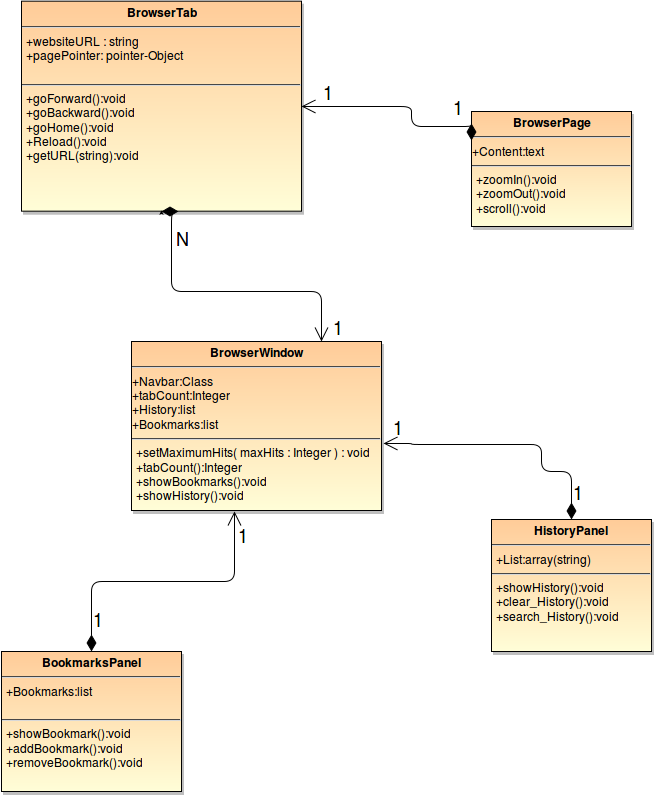

The diagram above was exported from draw.io. Its source (the exported page's mxGraphModel, read from the mxfile embedded in the PNG):
<mxGraphModel dx="967" dy="977" grid="1" gridSize="10" guides="1" tooltips="1" connect="1" arrows="1" fold="1" page="0" pageScale="1.5" pageWidth="826" pageHeight="1169" background="#ffffff" math="0" shadow="0">
  <root>
    <mxCell id="0" style=";html=1;" />
    <mxCell id="1" style=";html=1;" parent="0" />
    <mxCell id="45" value="&lt;p style=&quot;margin: 0px ; margin-top: 4px ; text-align: center&quot;&gt;&lt;strong&gt;BrowserTab&lt;/strong&gt;&lt;/p&gt;&lt;hr&gt;&lt;p style=&quot;margin: 0px ; margin-left: 4px&quot;&gt;+websiteURL : string&lt;br&gt;+pagePointer: pointer-Object&lt;br&gt;&lt;br&gt;&lt;/p&gt;&lt;hr&gt;&lt;p style=&quot;margin: 0px ; margin-left: 4px&quot;&gt;+goForward():void&lt;/p&gt;&lt;p style=&quot;margin: 0px ; margin-left: 4px&quot;&gt;+goBackward():void&lt;/p&gt;&lt;p style=&quot;margin: 0px ; margin-left: 4px&quot;&gt;+goHome():void&lt;/p&gt;&lt;p style=&quot;margin: 0px ; margin-left: 4px&quot;&gt;+Reload():void&lt;/p&gt;&lt;p style=&quot;margin: 0px ; margin-left: 4px&quot;&gt;+getURL(string):void&lt;br&gt;&lt;/p&gt;" style="shadow=1;fillColor=#FFCC99;gradientColor=#FFFED8;verticalAlign=top;align=left;overflow=fill;fontSize=12;fontFamily=Helvetica;html=1" parent="1" vertex="1">
      <mxGeometry x="20" y="-70.33333333333334" width="280" height="210" as="geometry" />
    </mxCell>
    <mxCell id="46" value="&lt;p style=&quot;margin: 0px ; margin-top: 4px ; text-align: center&quot;&gt;&lt;strong&gt;BrowserPage&lt;/strong&gt;&lt;/p&gt;&lt;hr&gt;+Content:text&lt;br&gt;&lt;hr&gt;&lt;p style=&quot;margin: 0px ; margin-left: 4px&quot;&gt;+zoomIn():void&lt;/p&gt;&lt;p style=&quot;margin: 0px ; margin-left: 4px&quot;&gt;+zoomOut():void&lt;/p&gt;&lt;p style=&quot;margin: 0px ; margin-left: 4px&quot;&gt;+scroll():void&lt;br&gt;&lt;/p&gt;" style="shadow=1;fillColor=#FFCC99;gradientColor=#FFFED8;verticalAlign=top;align=left;overflow=fill;fontSize=12;fontFamily=Helvetica;html=1" parent="1" vertex="1">
      <mxGeometry x="470" y="40" width="160" height="115" as="geometry" />
    </mxCell>
    <mxCell id="47" value="&lt;p style=&quot;margin: 0px ; margin-top: 4px ; text-align: center&quot;&gt;&lt;strong&gt;BrowserWindow&lt;br&gt;&lt;/strong&gt;&lt;/p&gt;&lt;hr&gt;+Navbar:Class&lt;br&gt;+tabCount:Integer&lt;br&gt;+History:list&lt;br&gt;+Bookmarks:list&lt;br&gt;&lt;hr&gt;&lt;p style=&quot;margin: 0px ; margin-left: 4px&quot;&gt;+setMaximumHits( maxHits : Integer ) : void&lt;br&gt;+tabCount():Integer&lt;/p&gt;&lt;p style=&quot;margin: 0px ; margin-left: 4px&quot;&gt;+showBookmarks():void&lt;/p&gt;&lt;p style=&quot;margin: 0px ; margin-left: 4px&quot;&gt;+showHistory():void&lt;br&gt;&lt;/p&gt;" style="shadow=1;fillColor=#FFCC99;gradientColor=#FFFED8;verticalAlign=top;align=left;overflow=fill;fontSize=12;fontFamily=Helvetica;html=1" parent="1" vertex="1">
      <mxGeometry x="130" y="270" width="250" height="169" as="geometry" />
    </mxCell>
    <mxCell id="61" value="&lt;p style=&quot;margin: 0px ; margin-top: 4px ; text-align: center&quot; align=&quot;left&quot;&gt;&lt;strong&gt;BookmarksPanel&lt;br&gt;&lt;/strong&gt;&lt;/p&gt;&lt;hr&gt;&lt;p style=&quot;margin: 0px ; margin-left: 4px&quot;&gt;+Bookmarks:list&lt;/p&gt;&lt;p style=&quot;margin: 0px ; margin-left: 4px&quot;&gt;&lt;br&gt;&lt;/p&gt;&lt;hr&gt;&lt;p style=&quot;margin: 0px ; margin-left: 4px&quot;&gt;+showBookmark():void&lt;/p&gt;&lt;p style=&quot;margin: 0px ; margin-left: 4px&quot;&gt;+addBookmark():void&lt;/p&gt;&lt;p style=&quot;margin: 0px ; margin-left: 4px&quot;&gt;+removeBookmark():void&lt;/p&gt;&lt;p style=&quot;margin: 0px ; margin-left: 4px&quot;&gt;&lt;br&gt;&lt;/p&gt;" style="shadow=1;fillColor=#FFCC99;gradientColor=#FFFED8;verticalAlign=top;align=left;overflow=fill;fontSize=12;fontFamily=Helvetica;html=1" parent="1" vertex="1">
      <mxGeometry y="580" width="180" height="140" as="geometry" />
    </mxCell>
    <mxCell id="65" value="&lt;p style=&quot;margin: 0px ; margin-top: 4px ; text-align: center&quot;&gt;&lt;strong&gt;HistoryPanel&lt;br&gt;&lt;/strong&gt;&lt;/p&gt;&lt;hr&gt;&lt;p style=&quot;margin: 0px ; margin-left: 4px&quot;&gt;+List:array(string)&lt;/p&gt;&lt;hr&gt;&lt;p style=&quot;margin: 0px ; margin-left: 4px&quot;&gt;+showHistory():void&lt;br&gt;+clear_History():void&lt;br&gt;+search_History():void&lt;br&gt;&lt;br&gt;&lt;/p&gt;" style="shadow=1;fillColor=#FFCC99;gradientColor=#FFFED8;verticalAlign=top;align=left;overflow=fill;fontSize=12;fontFamily=Helvetica;html=1" parent="1" vertex="1">
      <mxGeometry x="490" y="448" width="160" height="132" as="geometry" />
    </mxCell>
    <mxCell id="85" value="" style="endArrow=open;html=1;endSize=12;startArrow=diamondThin;startSize=14;startFill=1;edgeStyle=orthogonalEdgeStyle;align=left;verticalAlign=bottom;entryX=1;entryY=0.5;exitX=0;exitY=0.25;" edge="1" parent="1" source="46" target="45">
      <mxGeometry x="-1" y="3" relative="1" as="geometry">
        <mxPoint x="360" y="-30" as="sourcePoint" />
        <mxPoint x="520" y="-30" as="targetPoint" />
        <Array as="points">
          <mxPoint x="410" y="55" />
        </Array>
      </mxGeometry>
    </mxCell>
    <mxCell id="87" value="" style="endArrow=open;html=1;endSize=12;startArrow=diamondThin;startSize=14;startFill=1;edgeStyle=orthogonalEdgeStyle;align=left;verticalAlign=bottom;entryX=0.411;entryY=1.008;entryPerimeter=0;" edge="1" parent="1" source="61" target="47">
      <mxGeometry x="-1" y="3" relative="1" as="geometry">
        <mxPoint x="120" y="510" as="sourcePoint" />
        <mxPoint x="280" y="510" as="targetPoint" />
        <Array as="points" />
      </mxGeometry>
    </mxCell>
    <mxCell id="88" value="" style="endArrow=open;html=1;endSize=12;startArrow=diamondThin;startSize=14;startFill=1;edgeStyle=orthogonalEdgeStyle;align=left;verticalAlign=bottom;exitX=0.5;exitY=0;entryX=1.008;entryY=0.606;entryPerimeter=0;" edge="1" parent="1" source="65" target="47">
      <mxGeometry x="-1" y="3" relative="1" as="geometry">
        <mxPoint x="810" y="450" as="sourcePoint" />
        <mxPoint x="970" y="450" as="targetPoint" />
        <Array as="points">
          <mxPoint x="570" y="400" />
          <mxPoint x="540" y="400" />
          <mxPoint x="540" y="373" />
          <mxPoint x="410" y="373" />
        </Array>
      </mxGeometry>
    </mxCell>
    <mxCell id="90" value="" style="endArrow=open;html=1;endSize=12;startArrow=diamondThin;startSize=14;startFill=1;edgeStyle=orthogonalEdgeStyle;align=left;verticalAlign=bottom;exitX=0.5;exitY=1;" edge="1" parent="1" source="45" target="47">
      <mxGeometry x="-1" y="3" relative="1" as="geometry">
        <mxPoint x="40" y="220" as="sourcePoint" />
        <mxPoint x="200" y="220" as="targetPoint" />
        <Array as="points">
          <mxPoint x="170" y="220" />
          <mxPoint x="320" y="220" />
        </Array>
      </mxGeometry>
    </mxCell>
    <mxCell id="91" style="edgeStyle=orthogonalEdgeStyle;rounded=0;html=1;exitX=0.5;exitY=1;jettySize=auto;orthogonalLoop=1;" edge="1" parent="1" source="45" target="45">
      <mxGeometry relative="1" as="geometry" />
    </mxCell>
    <mxCell id="95" value="&lt;font style=&quot;font-size: 18px&quot;&gt;N&lt;/font&gt;" style="text;html=1;resizable=0;points=[];autosize=1;align=left;verticalAlign=top;spacingTop=-4;strokeWidth=2;" vertex="1" parent="1">
      <mxGeometry x="173" y="155" width="30" height="20" as="geometry" />
    </mxCell>
    <mxCell id="98" value="&lt;font style=&quot;font-size: 18px&quot;&gt;1&lt;/font&gt;" style="text;html=1;" vertex="1" parent="1">
      <mxGeometry x="450" y="20" width="40" height="30" as="geometry" />
    </mxCell>
    <mxCell id="99" value="&lt;font style=&quot;font-size: 18px&quot;&gt;1&lt;br&gt;&lt;/font&gt;" style="text;html=1;" vertex="1" parent="1">
      <mxGeometry x="320" y="4.5" width="40" height="30" as="geometry" />
    </mxCell>
    <mxCell id="100" value="&lt;font style=&quot;font-size: 18px&quot;&gt;1&lt;br&gt;&lt;/font&gt;" style="text;html=1;" vertex="1" parent="1">
      <mxGeometry x="90" y="532" width="40" height="30" as="geometry" />
    </mxCell>
    <mxCell id="101" value="&lt;font style=&quot;font-size: 18px&quot;&gt;1&lt;br&gt;&lt;/font&gt;" style="text;html=1;" vertex="1" parent="1">
      <mxGeometry x="235" y="448" width="40" height="30" as="geometry" />
    </mxCell>
    <mxCell id="102" value="&lt;font style=&quot;font-size: 18px&quot;&gt;1&lt;br&gt;&lt;/font&gt;" style="text;html=1;" vertex="1" parent="1">
      <mxGeometry x="570" y="405" width="40" height="30" as="geometry" />
    </mxCell>
    <mxCell id="103" value="&lt;font style=&quot;font-size: 18px&quot;&gt;1&lt;br&gt;&lt;/font&gt;" style="text;html=1;" vertex="1" parent="1">
      <mxGeometry x="390" y="340" width="40" height="30" as="geometry" />
    </mxCell>
    <mxCell id="104" value="&lt;font style=&quot;font-size: 18px&quot;&gt;1&lt;/font&gt;" style="text;html=1;" vertex="1" parent="1">
      <mxGeometry x="330" y="240" width="40" height="30" as="geometry" />
    </mxCell>
  </root>
</mxGraphModel>